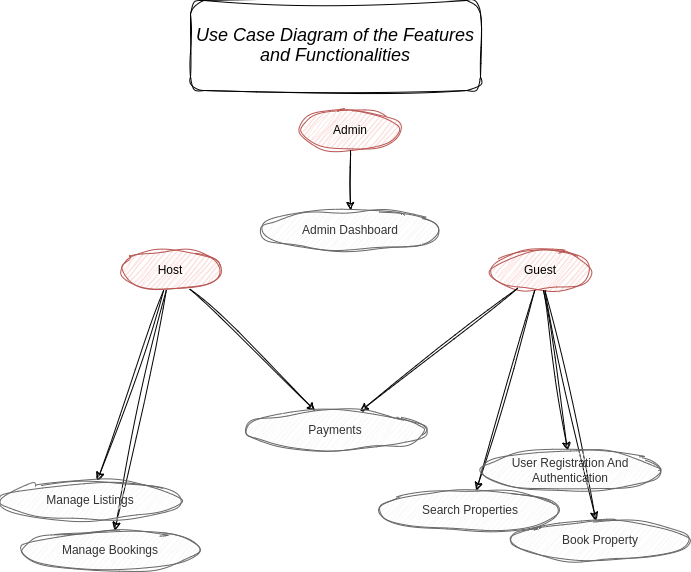

The diagram above was exported from draw.io. Its source (the exported page's mxGraphModel, read from the mxfile embedded in the PNG):
<mxGraphModel dx="808" dy="570" grid="1" gridSize="10" guides="1" tooltips="1" connect="1" arrows="1" fold="1" page="1" pageScale="1" pageWidth="850" pageHeight="1100" math="0" shadow="0">
  <root>
    <mxCell id="0" />
    <mxCell id="1" parent="0" />
    <mxCell id="2" value="Guest" style="ellipse;whiteSpace=wrap;html=1;align=center;verticalAlign=middle;fillColor=#f8cecc;strokeColor=#b85450;sketch=1;curveFitting=1;jiggle=2;" parent="1" vertex="1">
      <mxGeometry x="600" y="280" width="100" height="40" as="geometry" />
    </mxCell>
    <mxCell id="3" value="Host" style="ellipse;whiteSpace=wrap;html=1;align=center;verticalAlign=middle;fillColor=#f8cecc;strokeColor=#b85450;sketch=1;curveFitting=1;jiggle=2;" parent="1" vertex="1">
      <mxGeometry x="230" y="280" width="100" height="40" as="geometry" />
    </mxCell>
    <mxCell id="4" value="Admin" style="ellipse;whiteSpace=wrap;html=1;align=center;verticalAlign=middle;fillColor=#f8cecc;strokeColor=#b85450;sketch=1;curveFitting=1;jiggle=2;" parent="1" vertex="1">
      <mxGeometry x="410" y="140" width="100" height="40" as="geometry" />
    </mxCell>
    <mxCell id="13" style="sketch=1;curveFitting=1;jiggle=2;" parent="1" source="2" target="6" edge="1">
      <mxGeometry relative="1" as="geometry" />
    </mxCell>
    <mxCell id="14" style="sketch=1;curveFitting=1;jiggle=2;" parent="1" source="2" target="7" edge="1">
      <mxGeometry relative="1" as="geometry" />
    </mxCell>
    <mxCell id="15" style="sketch=1;curveFitting=1;jiggle=2;" parent="1" source="2" target="8" edge="1">
      <mxGeometry relative="1" as="geometry" />
    </mxCell>
    <mxCell id="16" style="sketch=1;curveFitting=1;jiggle=2;" parent="1" source="3" target="9" edge="1">
      <mxGeometry relative="1" as="geometry" />
    </mxCell>
    <mxCell id="17" style="sketch=1;curveFitting=1;jiggle=2;" parent="1" source="3" target="10" edge="1">
      <mxGeometry relative="1" as="geometry" />
    </mxCell>
    <mxCell id="18" style="sketch=1;curveFitting=1;jiggle=2;" parent="1" source="4" target="12" edge="1">
      <mxGeometry relative="1" as="geometry" />
    </mxCell>
    <mxCell id="19" style="sketch=1;curveFitting=1;jiggle=2;" parent="1" source="2" target="11" edge="1">
      <mxGeometry relative="1" as="geometry" />
    </mxCell>
    <mxCell id="20" style="sketch=1;curveFitting=1;jiggle=2;" parent="1" source="3" target="11" edge="1">
      <mxGeometry relative="1" as="geometry" />
    </mxCell>
    <mxCell id="6" value="User Registration And Authentication" style="ellipse;whiteSpace=wrap;html=1;fillColor=#f5f5f5;fontColor=#333333;strokeColor=#666666;sketch=1;curveFitting=1;jiggle=2;" parent="1" vertex="1">
      <mxGeometry x="590" y="480" width="180" height="40" as="geometry" />
    </mxCell>
    <mxCell id="7" value="Search Properties" style="ellipse;whiteSpace=wrap;html=1;fillColor=#f5f5f5;fontColor=#333333;strokeColor=#666666;sketch=1;curveFitting=1;jiggle=2;" parent="1" vertex="1">
      <mxGeometry x="490" y="520" width="180" height="40" as="geometry" />
    </mxCell>
    <mxCell id="8" value="Book Property" style="ellipse;whiteSpace=wrap;html=1;fillColor=#f5f5f5;fontColor=#333333;strokeColor=#666666;sketch=1;curveFitting=1;jiggle=2;" parent="1" vertex="1">
      <mxGeometry x="620" y="550" width="180" height="40" as="geometry" />
    </mxCell>
    <mxCell id="9" value="Manage Listings" style="ellipse;whiteSpace=wrap;html=1;fillColor=#f5f5f5;fontColor=#333333;strokeColor=#666666;sketch=1;curveFitting=1;jiggle=2;" parent="1" vertex="1">
      <mxGeometry x="110" y="510" width="180" height="40" as="geometry" />
    </mxCell>
    <mxCell id="10" value="Manage Bookings" style="ellipse;whiteSpace=wrap;html=1;fillColor=#f5f5f5;fontColor=#333333;strokeColor=#666666;sketch=1;curveFitting=1;jiggle=2;" parent="1" vertex="1">
      <mxGeometry x="130" y="560" width="180" height="40" as="geometry" />
    </mxCell>
    <mxCell id="11" value="Payments" style="ellipse;whiteSpace=wrap;html=1;fillColor=#f5f5f5;fontColor=#333333;strokeColor=#666666;sketch=1;curveFitting=1;jiggle=2;" parent="1" vertex="1">
      <mxGeometry x="355" y="440" width="180" height="40" as="geometry" />
    </mxCell>
    <mxCell id="12" value="Admin Dashboard" style="ellipse;whiteSpace=wrap;html=1;fillColor=#f5f5f5;fontColor=#333333;strokeColor=#666666;sketch=1;curveFitting=1;jiggle=2;" parent="1" vertex="1">
      <mxGeometry x="370" y="240" width="180" height="40" as="geometry" />
    </mxCell>
    <mxCell id="KDUYlJPvVwN0JM9l6ERw-23" style="edgeStyle=none;curved=1;rounded=0;sketch=1;hachureGap=4;jiggle=2;curveFitting=1;orthogonalLoop=1;jettySize=auto;html=1;exitX=0.5;exitY=1;exitDx=0;exitDy=0;fontFamily=Architects Daughter;fontSource=https%3A%2F%2Ffonts.googleapis.com%2Fcss%3Ffamily%3DArchitects%2BDaughter;fontSize=12;startSize=8;endSize=8;" edge="1" parent="1" source="4" target="4">
      <mxGeometry relative="1" as="geometry" />
    </mxCell>
    <mxCell id="KDUYlJPvVwN0JM9l6ERw-24" value="&lt;h3 style=&quot;box-sizing: border-box; font-family: aktiv-grotesk, sans-serif; font-weight: 500; line-height: 1.1; margin-top: 0px; margin-bottom: 0px; font-variant-ligatures: normal; font-variant-caps: normal; letter-spacing: normal; orphans: 2; text-indent: 0px; text-transform: none; widows: 2; word-spacing: 0px; -webkit-text-stroke-width: 0px; white-space: normal; text-decoration-thickness: initial; text-decoration-style: initial; text-decoration-color: initial; color: var(--primary-foreground) !important; border-color: var(--border) !important; box-shadow: none !important;&quot; class=&quot;panel-title&quot;&gt;&lt;i style=&quot;&quot;&gt;&lt;font style=&quot;font-size: 18px;&quot;&gt;Use Case Diagram of the Features and Functionalities&lt;/font&gt;&lt;/i&gt;&lt;/h3&gt;" style="rounded=1;whiteSpace=wrap;html=1;sketch=1;hachureGap=4;jiggle=2;curveFitting=1;fontFamily=Architects Daughter;fontSource=https%3A%2F%2Ffonts.googleapis.com%2Fcss%3Ffamily%3DArchitects%2BDaughter;align=center;" vertex="1" parent="1">
      <mxGeometry x="300" y="30" width="290" height="90" as="geometry" />
    </mxCell>
  </root>
</mxGraphModel>